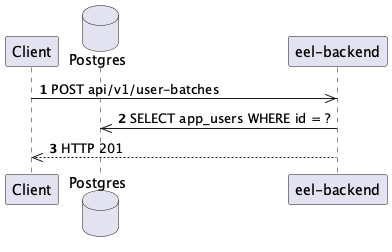

The diagram above was rendered by PlantUML. Its source (embedded in the PNG):
@startuml
autonumber
participant Client
database Postgres
participant "eel-backend"

Client ->> "eel-backend": POST api/v1/user-batches
"eel-backend" ->> Postgres: SELECT app_users WHERE id = ?
"eel-backend" -->> Client: HTTP 201
@enduml